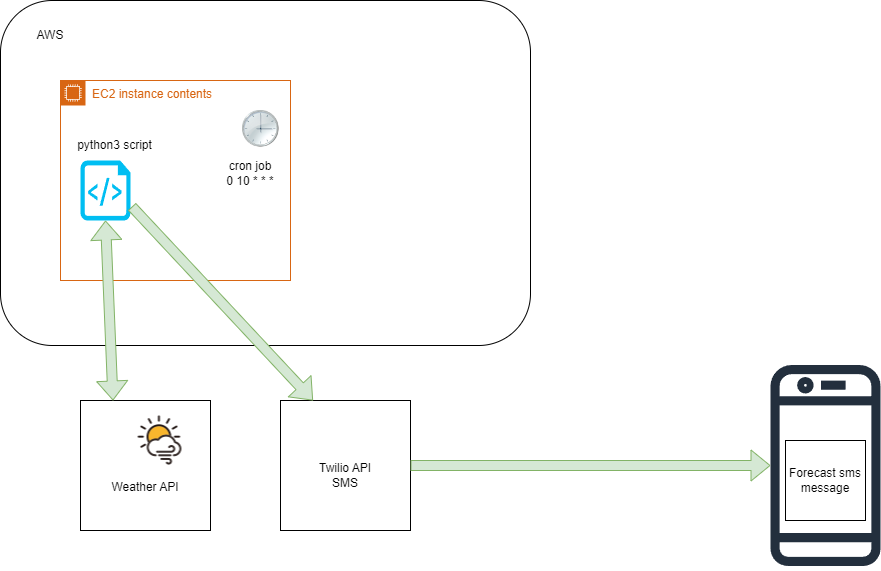

The diagram above was exported from draw.io. Its source (the exported page's mxGraphModel, read from the mxfile embedded in the PNG):
<mxGraphModel dx="1676" dy="625" grid="1" gridSize="10" guides="1" tooltips="1" connect="1" arrows="1" fold="1" page="1" pageScale="1" pageWidth="1100" pageHeight="850" math="0" shadow="0">
  <root>
    <mxCell id="0" />
    <mxCell id="1" parent="0" />
    <mxCell id="KuTsUyN7aINUz0mszyUq-14" value="" style="rounded=1;whiteSpace=wrap;html=1;" vertex="1" parent="1">
      <mxGeometry x="40" y="80" width="530" height="345" as="geometry" />
    </mxCell>
    <mxCell id="KuTsUyN7aINUz0mszyUq-6" value="" style="shape=image;html=1;verticalAlign=top;verticalLabelPosition=bottom;labelBackgroundColor=#ffffff;imageAspect=0;aspect=fixed;image=https://cdn1.iconfinder.com/data/icons/Futurosoft%20Icons%200.5.2/128x128/apps/clock.png" vertex="1" parent="1">
      <mxGeometry x="282" y="190" width="38" height="38" as="geometry" />
    </mxCell>
    <mxCell id="KuTsUyN7aINUz0mszyUq-7" value="" style="whiteSpace=wrap;html=1;aspect=fixed;" vertex="1" parent="1">
      <mxGeometry x="120" y="480" width="130" height="130" as="geometry" />
    </mxCell>
    <mxCell id="KuTsUyN7aINUz0mszyUq-8" value="" style="whiteSpace=wrap;html=1;aspect=fixed;" vertex="1" parent="1">
      <mxGeometry x="320" y="480" width="130" height="130" as="geometry" />
    </mxCell>
    <mxCell id="KuTsUyN7aINUz0mszyUq-9" value="" style="verticalLabelPosition=bottom;html=1;verticalAlign=top;align=center;strokeColor=none;fillColor=#00BEF2;shape=mxgraph.azure.script_file;pointerEvents=1;" vertex="1" parent="1">
      <mxGeometry x="120" y="240" width="50" height="60" as="geometry" />
    </mxCell>
    <mxCell id="KuTsUyN7aINUz0mszyUq-10" value="" style="shape=image;html=1;verticalAlign=top;verticalLabelPosition=bottom;labelBackgroundColor=#ffffff;imageAspect=0;aspect=fixed;image=https://cdn2.iconfinder.com/data/icons/weather-color-2/500/weather-04-128.png" vertex="1" parent="1">
      <mxGeometry x="167.5" y="488" width="64" height="64" as="geometry" />
    </mxCell>
    <mxCell id="KuTsUyN7aINUz0mszyUq-11" value="" style="sketch=0;outlineConnect=0;fontColor=#232F3E;gradientColor=none;fillColor=#232F3D;strokeColor=none;dashed=0;verticalLabelPosition=bottom;verticalAlign=top;align=center;html=1;fontSize=12;fontStyle=0;aspect=fixed;pointerEvents=1;shape=mxgraph.aws4.mobile_client;" vertex="1" parent="1">
      <mxGeometry x="810" y="440.37" width="110" height="209.26" as="geometry" />
    </mxCell>
    <mxCell id="KuTsUyN7aINUz0mszyUq-15" value="EC2 instance contents" style="points=[[0,0],[0.25,0],[0.5,0],[0.75,0],[1,0],[1,0.25],[1,0.5],[1,0.75],[1,1],[0.75,1],[0.5,1],[0.25,1],[0,1],[0,0.75],[0,0.5],[0,0.25]];outlineConnect=0;gradientColor=none;html=1;whiteSpace=wrap;fontSize=12;fontStyle=0;container=1;pointerEvents=0;collapsible=0;recursiveResize=0;shape=mxgraph.aws4.group;grIcon=mxgraph.aws4.group_ec2_instance_contents;strokeColor=#D86613;fillColor=none;verticalAlign=top;align=left;spacingLeft=30;fontColor=#D86613;dashed=0;" vertex="1" parent="1">
      <mxGeometry x="100" y="160" width="230" height="200" as="geometry" />
    </mxCell>
    <mxCell id="KuTsUyN7aINUz0mszyUq-16" value="" style="shape=flexArrow;endArrow=classic;startArrow=classic;html=1;rounded=0;entryX=0.5;entryY=1;entryDx=0;entryDy=0;entryPerimeter=0;fillColor=#d5e8d4;strokeColor=#82b366;exitX=0.25;exitY=0;exitDx=0;exitDy=0;" edge="1" parent="1" source="KuTsUyN7aINUz0mszyUq-7" target="KuTsUyN7aINUz0mszyUq-9">
      <mxGeometry width="100" height="100" relative="1" as="geometry">
        <mxPoint x="200" y="475" as="sourcePoint" />
        <mxPoint x="300" y="375" as="targetPoint" />
      </mxGeometry>
    </mxCell>
    <mxCell id="KuTsUyN7aINUz0mszyUq-17" value="" style="shape=flexArrow;endArrow=classic;html=1;rounded=0;entryX=0.25;entryY=0;entryDx=0;entryDy=0;fillColor=#d5e8d4;strokeColor=#82b366;exitX=1.027;exitY=0.768;exitDx=0;exitDy=0;exitPerimeter=0;" edge="1" parent="1" source="KuTsUyN7aINUz0mszyUq-9" target="KuTsUyN7aINUz0mszyUq-8">
      <mxGeometry width="50" height="50" relative="1" as="geometry">
        <mxPoint x="338.75" y="320" as="sourcePoint" />
        <mxPoint x="390" y="490" as="targetPoint" />
      </mxGeometry>
    </mxCell>
    <mxCell id="KuTsUyN7aINUz0mszyUq-18" value="python3 script" style="text;html=1;strokeColor=none;fillColor=none;align=center;verticalAlign=middle;whiteSpace=wrap;rounded=0;" vertex="1" parent="1">
      <mxGeometry x="100" y="210" width="108.75" height="30" as="geometry" />
    </mxCell>
    <mxCell id="KuTsUyN7aINUz0mszyUq-19" value="cron job&lt;br&gt;0 10 * * *" style="text;html=1;strokeColor=none;fillColor=none;align=center;verticalAlign=middle;whiteSpace=wrap;rounded=0;" vertex="1" parent="1">
      <mxGeometry x="260" y="237.5" width="60" height="30" as="geometry" />
    </mxCell>
    <mxCell id="KuTsUyN7aINUz0mszyUq-20" value="AWS" style="text;html=1;strokeColor=none;fillColor=none;align=center;verticalAlign=middle;whiteSpace=wrap;rounded=0;" vertex="1" parent="1">
      <mxGeometry x="60" y="100" width="60" height="30" as="geometry" />
    </mxCell>
    <mxCell id="KuTsUyN7aINUz0mszyUq-21" value="Weather API" style="text;html=1;strokeColor=none;fillColor=none;align=center;verticalAlign=middle;whiteSpace=wrap;rounded=0;" vertex="1" parent="1">
      <mxGeometry x="150" y="552" width="70" height="30" as="geometry" />
    </mxCell>
    <mxCell id="KuTsUyN7aINUz0mszyUq-23" value="Twilio API SMS" style="text;html=1;strokeColor=none;fillColor=none;align=center;verticalAlign=middle;whiteSpace=wrap;rounded=0;" vertex="1" parent="1">
      <mxGeometry x="350" y="540" width="70" height="30" as="geometry" />
    </mxCell>
    <mxCell id="KuTsUyN7aINUz0mszyUq-24" value="" style="shape=flexArrow;endArrow=classic;html=1;rounded=0;exitX=1;exitY=0.5;exitDx=0;exitDy=0;fillColor=#d5e8d4;strokeColor=#82b366;" edge="1" parent="1" source="KuTsUyN7aINUz0mszyUq-8" target="KuTsUyN7aINUz0mszyUq-11">
      <mxGeometry width="50" height="50" relative="1" as="geometry">
        <mxPoint x="540" y="565" as="sourcePoint" />
        <mxPoint x="590" y="515" as="targetPoint" />
      </mxGeometry>
    </mxCell>
    <mxCell id="KuTsUyN7aINUz0mszyUq-25" value="Forecast sms message" style="whiteSpace=wrap;html=1;aspect=fixed;" vertex="1" parent="1">
      <mxGeometry x="825" y="520" width="80" height="80" as="geometry" />
    </mxCell>
  </root>
</mxGraphModel>